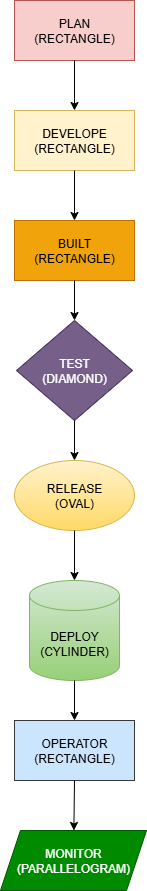

The diagram above was exported from draw.io. Its source (the exported page's mxGraphModel, read from the mxfile embedded in the PNG):
<mxGraphModel dx="1042" dy="527" grid="1" gridSize="10" guides="1" tooltips="1" connect="1" arrows="1" fold="1" page="1" pageScale="1" pageWidth="827" pageHeight="1169" math="0" shadow="0">
  <root>
    <mxCell id="0" />
    <mxCell id="1" parent="0" />
    <mxCell id="gMSDVD-DHUa8I34Ebufr-17" value="PLAN&lt;div&gt;(RECTANGLE)&lt;/div&gt;" style="rounded=0;whiteSpace=wrap;html=1;fillColor=#f8cecc;strokeColor=#b85450;" parent="1" vertex="1">
      <mxGeometry x="354" y="60" width="120" height="60" as="geometry" />
    </mxCell>
    <mxCell id="gMSDVD-DHUa8I34Ebufr-18" value="DEVELOPE&lt;div&gt;(RECTANGLE)&lt;/div&gt;" style="rounded=0;whiteSpace=wrap;html=1;fillColor=#fff2cc;strokeColor=#d6b656;" parent="1" vertex="1">
      <mxGeometry x="354" y="170" width="120" height="60" as="geometry" />
    </mxCell>
    <mxCell id="gMSDVD-DHUa8I34Ebufr-19" value="BUILT&lt;div&gt;(RECTANGLE)&lt;/div&gt;" style="whiteSpace=wrap;html=1;fillColor=#f0a30a;fontColor=#000000;strokeColor=#BD7000;" parent="1" vertex="1">
      <mxGeometry x="354" y="280" width="120" height="60" as="geometry" />
    </mxCell>
    <mxCell id="gMSDVD-DHUa8I34Ebufr-20" value="TEST&lt;div&gt;(DIAMOND)&lt;/div&gt;" style="rhombus;whiteSpace=wrap;html=1;fillColor=#76608a;fontColor=#ffffff;strokeColor=#432D57;" parent="1" vertex="1">
      <mxGeometry x="356" y="380" width="116" height="100" as="geometry" />
    </mxCell>
    <mxCell id="gMSDVD-DHUa8I34Ebufr-21" value="RELEASE&lt;div&gt;(OVAL)&lt;/div&gt;" style="ellipse;whiteSpace=wrap;html=1;fillColor=#fff2cc;gradientColor=#ffd966;strokeColor=#d6b656;" parent="1" vertex="1">
      <mxGeometry x="354" y="520" width="120" height="70" as="geometry" />
    </mxCell>
    <mxCell id="gMSDVD-DHUa8I34Ebufr-22" value="DEPLOY&lt;div&gt;(CYLINDER)&lt;/div&gt;" style="shape=cylinder3;whiteSpace=wrap;html=1;boundedLbl=1;backgroundOutline=1;size=15;fillColor=#d5e8d4;gradientColor=#97d077;strokeColor=#82b366;" parent="1" vertex="1">
      <mxGeometry x="369" y="640" width="90" height="100" as="geometry" />
    </mxCell>
    <mxCell id="gMSDVD-DHUa8I34Ebufr-23" value="OPERATOR&lt;div&gt;(RECTANGLE)&lt;/div&gt;" style="rounded=0;whiteSpace=wrap;html=1;fillColor=#cce5ff;strokeColor=#36393d;" parent="1" vertex="1">
      <mxGeometry x="354" y="780" width="120" height="60" as="geometry" />
    </mxCell>
    <mxCell id="gMSDVD-DHUa8I34Ebufr-24" value="MONITOR&lt;div&gt;(PARALLELOGRAM)&lt;/div&gt;" style="shape=parallelogram;perimeter=parallelogramPerimeter;whiteSpace=wrap;html=1;fixedSize=1;fillColor=#008a00;fontColor=#ffffff;strokeColor=#005700;" parent="1" vertex="1">
      <mxGeometry x="340" y="890" width="146" height="60" as="geometry" />
    </mxCell>
    <mxCell id="gMSDVD-DHUa8I34Ebufr-25" value="" style="endArrow=classic;html=1;rounded=0;exitX=0.5;exitY=1;exitDx=0;exitDy=0;" parent="1" source="gMSDVD-DHUa8I34Ebufr-17" target="gMSDVD-DHUa8I34Ebufr-18" edge="1">
      <mxGeometry width="50" height="50" relative="1" as="geometry">
        <mxPoint x="440" y="220" as="sourcePoint" />
        <mxPoint x="490" y="170" as="targetPoint" />
      </mxGeometry>
    </mxCell>
    <mxCell id="gMSDVD-DHUa8I34Ebufr-26" value="" style="endArrow=classic;html=1;rounded=0;exitX=0.5;exitY=1;exitDx=0;exitDy=0;" parent="1" source="gMSDVD-DHUa8I34Ebufr-18" target="gMSDVD-DHUa8I34Ebufr-19" edge="1">
      <mxGeometry width="50" height="50" relative="1" as="geometry">
        <mxPoint x="440" y="380" as="sourcePoint" />
        <mxPoint x="490" y="330" as="targetPoint" />
      </mxGeometry>
    </mxCell>
    <mxCell id="gMSDVD-DHUa8I34Ebufr-27" value="" style="endArrow=classic;html=1;rounded=0;exitX=0.5;exitY=1;exitDx=0;exitDy=0;" parent="1" source="gMSDVD-DHUa8I34Ebufr-19" target="gMSDVD-DHUa8I34Ebufr-20" edge="1">
      <mxGeometry width="50" height="50" relative="1" as="geometry">
        <mxPoint x="440" y="560" as="sourcePoint" />
        <mxPoint x="490" y="510" as="targetPoint" />
      </mxGeometry>
    </mxCell>
    <mxCell id="gMSDVD-DHUa8I34Ebufr-28" value="" style="endArrow=classic;html=1;rounded=0;exitX=0.5;exitY=1;exitDx=0;exitDy=0;" parent="1" source="gMSDVD-DHUa8I34Ebufr-20" target="gMSDVD-DHUa8I34Ebufr-21" edge="1">
      <mxGeometry width="50" height="50" relative="1" as="geometry">
        <mxPoint x="440" y="710" as="sourcePoint" />
        <mxPoint x="490" y="660" as="targetPoint" />
      </mxGeometry>
    </mxCell>
    <mxCell id="gMSDVD-DHUa8I34Ebufr-29" value="" style="endArrow=classic;html=1;rounded=0;exitX=0.5;exitY=1;exitDx=0;exitDy=0;" parent="1" source="gMSDVD-DHUa8I34Ebufr-21" target="gMSDVD-DHUa8I34Ebufr-22" edge="1">
      <mxGeometry width="50" height="50" relative="1" as="geometry">
        <mxPoint x="440" y="830" as="sourcePoint" />
        <mxPoint x="490" y="780" as="targetPoint" />
      </mxGeometry>
    </mxCell>
    <mxCell id="gMSDVD-DHUa8I34Ebufr-30" value="" style="endArrow=classic;html=1;rounded=0;exitX=0.5;exitY=1;exitDx=0;exitDy=0;exitPerimeter=0;" parent="1" source="gMSDVD-DHUa8I34Ebufr-22" target="gMSDVD-DHUa8I34Ebufr-23" edge="1">
      <mxGeometry width="50" height="50" relative="1" as="geometry">
        <mxPoint x="440" y="830" as="sourcePoint" />
        <mxPoint x="490" y="780" as="targetPoint" />
      </mxGeometry>
    </mxCell>
    <mxCell id="gMSDVD-DHUa8I34Ebufr-32" value="" style="endArrow=classic;html=1;rounded=0;exitX=0.5;exitY=1;exitDx=0;exitDy=0;" parent="1" source="gMSDVD-DHUa8I34Ebufr-23" target="gMSDVD-DHUa8I34Ebufr-24" edge="1">
      <mxGeometry width="50" height="50" relative="1" as="geometry">
        <mxPoint x="440" y="830" as="sourcePoint" />
        <mxPoint x="490" y="780" as="targetPoint" />
      </mxGeometry>
    </mxCell>
  </root>
</mxGraphModel>